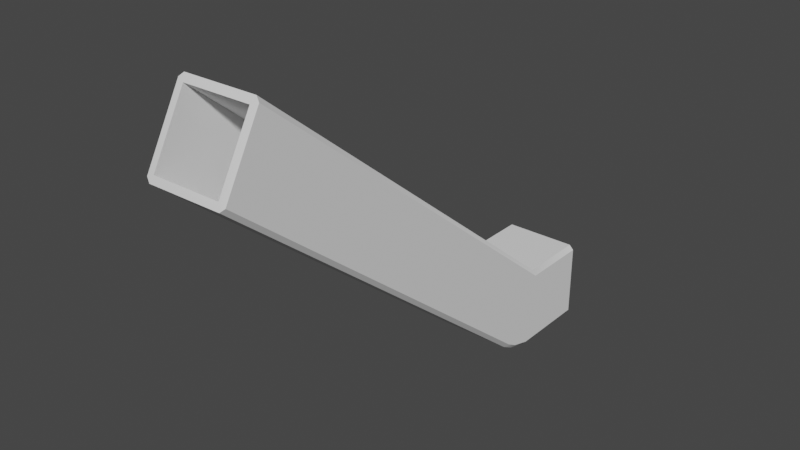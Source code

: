 # Source: Chute.blend  (saved by Blender 3.0.42; exported with 4.5.12 LTS)
import bpy
from mathutils import Matrix  # noqa: F401  (used for matrix-valued properties, if any)

bpy.ops.wm.read_factory_settings(use_empty=True)
scene = bpy.context.scene
scene.name = 'Scene'

# ---- collections
col_collection = bpy.data.collections.new('Collection'); scene.collection.children.link(col_collection)

# ---- node groups
ng_auto_smooth = bpy.data.node_groups.new('Auto Smooth', 'GeometryNodeTree')
_s = ng_auto_smooth.interface.new_socket(name='Geometry', in_out='OUTPUT', socket_type='NodeSocketGeometry')
_s = ng_auto_smooth.interface.new_socket(name='Geometry', in_out='INPUT', socket_type='NodeSocketGeometry')
_s = ng_auto_smooth.interface.new_socket(name='Angle', in_out='INPUT', socket_type='NodeSocketFloat')
_s.subtype = 'ANGLE'
_s.min_value = 0.0
_s.max_value = 3.142
ng_auto_smooth.is_modifier = True
_N = ng_auto_smooth.nodes; _L = ng_auto_smooth.links
n0 = _N.new('NodeGroupOutput'); n0.name = 'Group Output'; n0.location = (480, -100)
n1 = _N.new('NodeGroupInput'); n1.name = 'Group Input'; n1.location = (-420, -300)
n2 = _N.new('NodeGroupInput'); n2.name = 'Group Input.001'; n2.location = (-60, -100)
n3 = _N.new('GeometryNodeSetShadeSmooth'); n3.name = 'Set Shade Smooth'; n3.location = (120, -100)
n3.domain = 'EDGE'
n4 = _N.new('GeometryNodeSetShadeSmooth'); n4.name = 'Set Shade Smooth.001'; n4.location = (300, -100)
n5 = _N.new('GeometryNodeInputMeshEdgeAngle'); n5.name = 'Edge Angle'; n5.location = (-420, -220)
n6 = _N.new('GeometryNodeInputEdgeSmooth'); n6.name = 'Is Edge Smooth'; n6.location = (-60, -160)
n7 = _N.new('GeometryNodeInputShadeSmooth'); n7.name = 'Is Face Smooth'; n7.location = (-240, -340)
n8 = _N.new('FunctionNodeBooleanMath'); n8.name = 'Boolean Math'; n8.location = (-60, -220)
n9 = _N.new('FunctionNodeCompare'); n9.name = 'Compare'; n9.location = (-240, -180)
n9.operation = 'LESS_EQUAL'
_L.new(n5.outputs[0], n9.inputs[0])
_L.new(n4.outputs[0], n0.inputs[0])
_L.new(n1.outputs[1], n9.inputs[1])
_L.new(n9.outputs[0], n8.inputs[0])
_L.new(n7.outputs[0], n8.inputs[1])
_L.new(n2.outputs[0], n3.inputs[0])
_L.new(n6.outputs[0], n3.inputs[1])
_L.new(n3.outputs[0], n4.inputs[0])
_L.new(n8.outputs[0], n3.inputs[2])
n0.is_active_output = True

# ---- world
world_world = bpy.data.worlds.new('World'); scene.world = world_world
world_world.use_nodes = True; world_world.node_tree.nodes.clear()
_N = world_world.node_tree.nodes; _L = world_world.node_tree.links
n0 = _N.new('ShaderNodeOutputWorld'); n0.name = 'World Output'; n0.location = (300, 300)
n1 = _N.new('ShaderNodeBackground'); n1.name = 'Background'; n1.location = (10, 300)
n1.inputs[0].default_value = (0.05088, 0.05088, 0.05088, 1.0)
_L.new(n1.outputs[0], n0.inputs[0])
n0.is_active_output = True
world_world.color = (0.05088, 0.05088, 0.05088)
world_world.use_sun_shadow = False
world_world.sun_shadow_jitter_overblur = 0.0

# ---- meshes
me_cube_001 = bpy.data.meshes.new('Cube.001')
me_cube_001.from_pydata([(-0.8245, -2.01, -0.8245), (0.8245, -2.01, -0.8245), (0.8245, -1.749, 0.8245), (-0.8245, -1.749, 0.8245), (-0.8245, -0.009594, 0.8245), (-0.8245, -0.009594, -0.8245), (0.8245, -0.009594, -0.8245), (0.8245, -0.009594, 0.8245), (-0.8245, -2.462, -0.688), (0.8245, -2.462, -0.688), (0.8245, -1.854, 0.8668), (-0.8245, -1.854, 0.8668), (-0.8245, -2.742, -0.4826), (0.8245, -2.742, -0.4826), (0.8245, -1.92, 0.9014), (-0.8245, -1.92, 0.9014), (-0.8245, -11.33, 6.426), (0.8245, -11.33, 6.426), (0.8245, -10.51, 7.879), (-0.8245, -10.51, 7.879), (1.0, -1.993, -0.8923), (0.8925, -2.01, -1.0), (0.8925, -1.709, 1.0), (1.0, -1.726, 0.8864), (-0.8925, -2.01, -1.0), (-1.0, -1.993, -0.8923), (-1.0, -1.726, 0.8864), (-0.8925, -1.709, 1.0), (1.0, -0.009594, -0.8923), (0.8925, -0.009594, -1.0), (0.8925, -0.009594, 1.0), (1.0, -0.009594, 0.8867), (-0.8925, -0.009594, -1.0), (-1.0, -0.009594, -0.8923), (-1.0, -0.009594, 0.8867), (-0.8925, -0.009594, 1.0), (-0.8925, -2.5, -0.8594), (-1.0, -2.461, -0.7581), (1.0, -2.461, -0.7581), (0.8925, -2.5, -0.8594), (-0.8925, -2.803, -0.6875), (-1.0, -2.751, -0.5938), (1.0, -2.751, -0.5938), (0.8925, -2.803, -0.6875), (-1.0, -11.34, 6.355), (-0.8925, -11.39, 6.262), (0.8925, -11.39, 6.262), (1.0, -11.34, 6.355), (1.0, -10.46, 7.937), (0.8925, -10.41, 8.03), (-0.8925, -10.41, 8.03), (-1.0, -10.46, 7.937)], [], [(28, 31, 23, 20), (6, 29, 32, 5), (1, 0, 8, 9), (20, 23, 38), (26, 25, 37), (2, 3, 4, 7), (0, 5, 4, 3), (5, 33, 34, 4), (36, 39, 43, 40), (25, 26, 34, 33), (3, 2, 10, 11), (4, 35, 30, 7), (7, 31, 28, 6), (1, 2, 7, 6), (0, 1, 6, 5), (26, 37, 41), (40, 43, 46, 45), (9, 8, 12, 13), (11, 10, 14, 15), (0, 3, 11, 8), (2, 1, 9, 10), (35, 27, 22, 30), (24, 32, 29, 21), (22, 27, 50, 49), (42, 23, 48, 47), (14, 13, 17, 18), (12, 15, 19, 16), (8, 11, 15, 12), (10, 9, 13, 14), (38, 23, 42), (18, 49, 50, 19), (17, 47, 48, 18), (19, 51, 44, 16), (15, 14, 18, 19), (13, 12, 16, 17), (16, 45, 46, 17), (26, 41, 44, 51), (28, 29, 6), (30, 31, 7), (32, 33, 5), (34, 35, 4), (44, 45, 16), (46, 47, 17), (48, 49, 18), (50, 51, 19), (32, 24, 25, 33), (27, 35, 34, 26), (21, 29, 28, 20), (30, 22, 23, 31), (24, 36, 37, 25), (39, 21, 20, 38), (38, 42, 43, 39), (41, 37, 36, 40), (40, 45, 44, 41), (50, 27, 26, 51), (22, 49, 48, 23), (46, 43, 42, 47), (24, 21, 39, 36)])
me_cube_001.polygons.foreach_set('use_smooth', [True] * 58)
_uv = me_cube_001.uv_layers.new(name='UVMap')
_uv.uv.foreach_set('vector', [0.3885, 0.75, 0.6108, 0.75, 0.6108, 1.0, 0.3885, 1.0, 0.375, 0.75, 0.375, 0.7366, 0.375, 0.5134, 0.375, 0.5, 0.375, 1.0, 0.375, 0.25, 0.375, 0.25, 0.375, 1.0, 0.3885, 1.0, 0.6112, 1.0, 0.3884, 1.0, 0.6108, 0.25, 0.3885, 0.25, 0.3884, 0.25, 0.875, 0.75, 0.625, 0.25, 0.625, 0.5, 0.625, 0.75, 0.375, 0.25, 0.375, 0.5, 0.625, 0.5, 0.625, 0.25, 0.375, 0.5, 0.3885, 0.5, 0.6108, 0.5, 0.625, 0.5, 0.125, 0.5134, 0.125, 0.7366, 0.125, 0.7366, 0.125, 0.5134, 0.3885, 0.25, 0.6108, 0.25, 0.6108, 0.5, 0.3885, 0.5, 0.625, 0.25, 0.875, 0.75, 0.875, 0.75, 0.625, 0.25, 0.625, 0.5, 0.625, 0.5134, 0.625, 0.7366, 0.625, 0.75, 0.625, 0.75, 0.6108, 0.75, 0.3885, 0.75, 0.375, 0.75, 0.375, 1.0, 0.875, 0.75, 0.625, 0.75, 0.375, 0.75, 0.375, 0.25, 0.375, 1.0, 0.375, 0.75, 0.375, 0.5, 0.6112, 0.25, 0.3884, 0.25, 0.3883, 0.25, 0.125, 0.5134, 0.125, 0.7366, 0.125, 0.7366, 0.125, 0.5134, 0.375, 1.0, 0.375, 0.25, 0.375, 0.25, 0.375, 1.0, 0.625, 0.25, 0.875, 0.75, 0.875, 0.75, 0.625, 0.25, 0.375, 0.25, 0.625, 0.25, 0.625, 0.25, 0.375, 0.25, 0.875, 0.75, 0.375, 1.0, 0.375, 1.0, 0.875, 0.75, 0.625, 0.5134, 0.875, 0.5134, 0.875, 0.7366, 0.625, 0.7366, 0.125, 0.5134, 0.375, 0.5134, 0.375, 0.7366, 0.125, 0.7366, 0.875, 0.7366, 0.875, 0.5134, 0.875, 0.5134, 0.875, 0.7366, 0.3883, 1.0, 0.612, 1.0, 0.612, 1.0, 0.3883, 1.0, 0.875, 0.75, 0.375, 1.0, 0.375, 1.0, 0.875, 0.75, 0.375, 0.25, 0.625, 0.25, 0.625, 0.25, 0.375, 0.25, 0.375, 0.25, 0.625, 0.25, 0.625, 0.25, 0.375, 0.25, 0.875, 0.75, 0.375, 1.0, 0.375, 1.0, 0.875, 0.75, 0.3884, 1.0, 0.612, 1.0, 0.3883, 1.0, 0.875, 0.75, 0.875, 0.7366, 0.875, 0.5134, 0.625, 0.25, 0.375, 1.0, 0.3883, 1.0, 0.612, 1.0, 0.625, 1.0, 0.625, 0.25, 0.612, 0.25, 0.3883, 0.25, 0.375, 0.25, 0.625, 0.25, 0.875, 0.75, 0.875, 0.75, 0.625, 0.25, 0.375, 1.0, 0.375, 0.25, 0.375, 0.25, 0.375, 1.0, 0.125, 0.5, 0.125, 0.5134, 0.125, 0.7366, 0.125, 0.75, 0.612, 0.25, 0.3883, 0.25, 0.3883, 0.25, 0.612, 0.25, 0.375, 0.7639, 0.375, 0.7366, 0.375, 0.75, 0.6389, 0.75, 0.6108, 0.75, 0.625, 0.75, 0.375, 0.5134, 0.375, 0.5, 0.375, 0.5, 0.6108, 0.5, 0.625, 0.5, 0.625, 0.5, 0.125, 0.4863, 0.125, 0.5134, 0.125, 0.5, 0.125, 0.7366, 0.125, 0.75, 0.125, 0.75, 0.612, 1.0, 0.625, 1.0, 0.625, 1.0, 0.6389, 0.25, 0.612, 0.25, 0.625, 0.25, 0.375, 0.5134, 0.125, 0.5134, 0.127, 0.5, 0.375, 0.5, 0.625, 0.25, 0.625, 0.5, 0.6108, 0.5, 0.6108, 0.25, 0.125, 0.7366, 0.375, 0.7366, 0.375, 0.75, 0.127, 0.75, 0.625, 0.75, 0.625, 1.0, 0.6108, 1.0, 0.6108, 0.75, 0.125, 0.5134, 0.125, 0.5134, 0.125, 0.5, 0.125, 0.5, 0.125, 0.7366, 0.125, 0.7366, 0.125, 0.75, 0.125, 0.75, 0.125, 0.75, 0.125, 0.75, 0.125, 0.7366, 0.125, 0.7366, 0.125, 0.5, 0.125, 0.5, 0.125, 0.5134, 0.125, 0.5134, 0.125, 0.5134, 0.125, 0.5134, 0.125, 0.5, 0.125, 0.5, 0.625, 0.25, 0.625, 0.25, 0.612, 0.25, 0.612, 0.25, 0.625, 1.0, 0.625, 1.0, 0.612, 1.0, 0.612, 1.0, 0.125, 0.7366, 0.125, 0.7366, 0.125, 0.75, 0.125, 0.75, 0.125, 0.5134, 0.125, 0.7366, 0.125, 0.7366, 0.125, 0.5134])
me_cube_001.use_remesh_fix_poles = True
me_cube_001.use_remesh_preserve_attributes = False
me_cube_001.update()

# ---- objects
ob_chute = bpy.data.objects.new('Chute', me_cube_001)

# ---- transforms, parenting, visibility, modifiers, constraints
ob_chute.location = (0.0, 0.0, 0.0)
_m = ob_chute.modifiers.new('Auto Smooth', 'NODES')
_m.node_group = ng_auto_smooth
_gi = [s.identifier for s in ng_auto_smooth.interface.items_tree if s.item_type == 'SOCKET' and s.in_out == 'INPUT']
_m[_gi[1]] = 0.6702  # Angle

# ---- collection membership
col_collection.objects.link(ob_chute)

# ---- scene / render settings (as saved in the file)
scene.frame_start = 1; scene.frame_end = 250; scene.frame_set(1)
scene.render.engine = 'BLENDER_EEVEE_NEXT'
scene.cycles.sampling_pattern = 'TABULATED_SOBOL'
scene.cycles.use_light_tree = False
scene.view_settings.view_transform = 'Filmic'
bpy.context.view_layer.update()

# ---- added for rendering (the .blend has no active camera and no usable light): camera, sun
cam_auto = bpy.data.cameras.new('AutoCamera')
cam_auto.lens = 50.0
cam_auto.sensor_width = 36.0
cam_auto.clip_end = 1000.0
ob_auto_camera = bpy.data.objects.new('AutoCamera', cam_auto)
scene.collection.objects.link(ob_auto_camera)
ob_auto_camera.location = (13.5704, -21.986, 14.3711)
ob_auto_camera.rotation_euler = (1.09748, -7.21219e-08, 0.694738)
scene.camera = ob_auto_camera
light_auto_sun = bpy.data.lights.new('AutoSun', 'SUN')
light_auto_sun.energy = 3.0
light_auto_sun.angle = 0.0523599
ob_auto_sun = bpy.data.objects.new('AutoSun', light_auto_sun)
scene.collection.objects.link(ob_auto_sun)
ob_auto_sun.rotation_euler = (0.872665, 0.174533, 0.523599)
bpy.context.view_layer.update()
